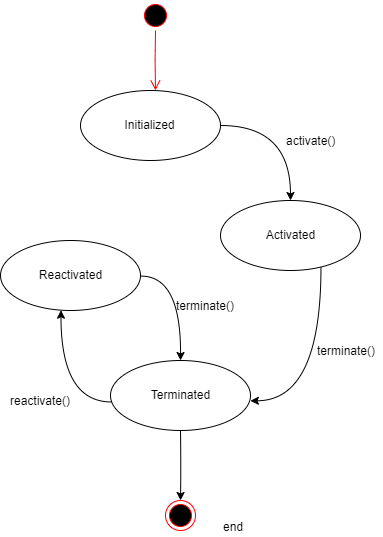

The diagram above was exported from draw.io. Its source (the exported page's mxGraphModel, read from the mxfile embedded in the PNG):
<mxGraphModel dx="1296" dy="685" grid="1" gridSize="10" guides="1" tooltips="1" connect="1" arrows="1" fold="1" page="1" pageScale="1" pageWidth="850" pageHeight="1100" math="0" shadow="0">
  <root>
    <mxCell id="2x_i5UQ7rAlo7Yh3Gqw0-0" />
    <mxCell id="2x_i5UQ7rAlo7Yh3Gqw0-1" parent="2x_i5UQ7rAlo7Yh3Gqw0-0" />
    <mxCell id="2x_i5UQ7rAlo7Yh3Gqw0-2" value="" style="ellipse;html=1;shape=startState;fillColor=#000000;strokeColor=#ff0000;" vertex="1" parent="2x_i5UQ7rAlo7Yh3Gqw0-1">
      <mxGeometry x="160" y="110" width="30" height="30" as="geometry" />
    </mxCell>
    <mxCell id="2x_i5UQ7rAlo7Yh3Gqw0-3" value="" style="edgeStyle=orthogonalEdgeStyle;html=1;verticalAlign=bottom;endArrow=open;endSize=8;strokeColor=#ff0000;" edge="1" source="2x_i5UQ7rAlo7Yh3Gqw0-2" parent="2x_i5UQ7rAlo7Yh3Gqw0-1">
      <mxGeometry relative="1" as="geometry">
        <mxPoint x="175" y="200" as="targetPoint" />
      </mxGeometry>
    </mxCell>
    <mxCell id="2x_i5UQ7rAlo7Yh3Gqw0-9" style="edgeStyle=orthogonalEdgeStyle;curved=1;rounded=0;orthogonalLoop=1;jettySize=auto;html=1;" edge="1" parent="2x_i5UQ7rAlo7Yh3Gqw0-1" source="2x_i5UQ7rAlo7Yh3Gqw0-4">
      <mxGeometry relative="1" as="geometry">
        <mxPoint x="310" y="310" as="targetPoint" />
      </mxGeometry>
    </mxCell>
    <mxCell id="2x_i5UQ7rAlo7Yh3Gqw0-4" value="Initialized" style="ellipse;whiteSpace=wrap;html=1;" vertex="1" parent="2x_i5UQ7rAlo7Yh3Gqw0-1">
      <mxGeometry x="100" y="200" width="140" height="70" as="geometry" />
    </mxCell>
    <mxCell id="2x_i5UQ7rAlo7Yh3Gqw0-11" style="edgeStyle=orthogonalEdgeStyle;curved=1;rounded=0;orthogonalLoop=1;jettySize=auto;html=1;entryX=0.429;entryY=1;entryDx=0;entryDy=0;entryPerimeter=0;exitX=0.007;exitY=0.6;exitDx=0;exitDy=0;exitPerimeter=0;" edge="1" parent="2x_i5UQ7rAlo7Yh3Gqw0-1" source="2x_i5UQ7rAlo7Yh3Gqw0-5" target="2x_i5UQ7rAlo7Yh3Gqw0-7">
      <mxGeometry relative="1" as="geometry" />
    </mxCell>
    <mxCell id="2x_i5UQ7rAlo7Yh3Gqw0-18" style="edgeStyle=orthogonalEdgeStyle;curved=1;rounded=0;orthogonalLoop=1;jettySize=auto;html=1;" edge="1" parent="2x_i5UQ7rAlo7Yh3Gqw0-1" source="2x_i5UQ7rAlo7Yh3Gqw0-5" target="2x_i5UQ7rAlo7Yh3Gqw0-17">
      <mxGeometry relative="1" as="geometry" />
    </mxCell>
    <mxCell id="2x_i5UQ7rAlo7Yh3Gqw0-5" value="Terminated" style="ellipse;whiteSpace=wrap;html=1;" vertex="1" parent="2x_i5UQ7rAlo7Yh3Gqw0-1">
      <mxGeometry x="130" y="470" width="140" height="70" as="geometry" />
    </mxCell>
    <mxCell id="2x_i5UQ7rAlo7Yh3Gqw0-10" style="edgeStyle=orthogonalEdgeStyle;curved=1;rounded=0;orthogonalLoop=1;jettySize=auto;html=1;" edge="1" parent="2x_i5UQ7rAlo7Yh3Gqw0-1" source="2x_i5UQ7rAlo7Yh3Gqw0-6">
      <mxGeometry relative="1" as="geometry">
        <mxPoint x="270" y="510" as="targetPoint" />
        <Array as="points">
          <mxPoint x="340" y="510" />
        </Array>
      </mxGeometry>
    </mxCell>
    <mxCell id="2x_i5UQ7rAlo7Yh3Gqw0-6" value="Activated" style="ellipse;whiteSpace=wrap;html=1;" vertex="1" parent="2x_i5UQ7rAlo7Yh3Gqw0-1">
      <mxGeometry x="240" y="310" width="140" height="70" as="geometry" />
    </mxCell>
    <mxCell id="2x_i5UQ7rAlo7Yh3Gqw0-12" style="edgeStyle=orthogonalEdgeStyle;curved=1;rounded=0;orthogonalLoop=1;jettySize=auto;html=1;exitX=1;exitY=0.5;exitDx=0;exitDy=0;" edge="1" parent="2x_i5UQ7rAlo7Yh3Gqw0-1" source="2x_i5UQ7rAlo7Yh3Gqw0-7" target="2x_i5UQ7rAlo7Yh3Gqw0-5">
      <mxGeometry relative="1" as="geometry" />
    </mxCell>
    <mxCell id="2x_i5UQ7rAlo7Yh3Gqw0-7" value="Reactivated" style="ellipse;whiteSpace=wrap;html=1;" vertex="1" parent="2x_i5UQ7rAlo7Yh3Gqw0-1">
      <mxGeometry x="20" y="350" width="140" height="70" as="geometry" />
    </mxCell>
    <mxCell id="2x_i5UQ7rAlo7Yh3Gqw0-13" value="activate()" style="text;html=1;align=center;verticalAlign=middle;resizable=0;points=[];;autosize=1;" vertex="1" parent="2x_i5UQ7rAlo7Yh3Gqw0-1">
      <mxGeometry x="300" y="240" width="60" height="20" as="geometry" />
    </mxCell>
    <mxCell id="2x_i5UQ7rAlo7Yh3Gqw0-14" value="terminate()" style="text;html=1;align=center;verticalAlign=middle;resizable=0;points=[];;autosize=1;" vertex="1" parent="2x_i5UQ7rAlo7Yh3Gqw0-1">
      <mxGeometry x="331" y="450" width="70" height="20" as="geometry" />
    </mxCell>
    <mxCell id="2x_i5UQ7rAlo7Yh3Gqw0-15" value="reactivate()" style="text;html=1;align=center;verticalAlign=middle;resizable=0;points=[];;autosize=1;" vertex="1" parent="2x_i5UQ7rAlo7Yh3Gqw0-1">
      <mxGeometry x="20" y="500" width="80" height="20" as="geometry" />
    </mxCell>
    <mxCell id="2x_i5UQ7rAlo7Yh3Gqw0-16" value="terminate()" style="text;html=1;align=center;verticalAlign=middle;resizable=0;points=[];;autosize=1;" vertex="1" parent="2x_i5UQ7rAlo7Yh3Gqw0-1">
      <mxGeometry x="190" y="405" width="70" height="20" as="geometry" />
    </mxCell>
    <mxCell id="2x_i5UQ7rAlo7Yh3Gqw0-17" value="" style="ellipse;html=1;shape=endState;fillColor=#000000;strokeColor=#ff0000;" vertex="1" parent="2x_i5UQ7rAlo7Yh3Gqw0-1">
      <mxGeometry x="185" y="610" width="30" height="30" as="geometry" />
    </mxCell>
    <mxCell id="2x_i5UQ7rAlo7Yh3Gqw0-19" value="end" style="text;html=1;align=center;verticalAlign=middle;resizable=0;points=[];;autosize=1;" vertex="1" parent="2x_i5UQ7rAlo7Yh3Gqw0-1">
      <mxGeometry x="233" y="626" width="40" height="20" as="geometry" />
    </mxCell>
  </root>
</mxGraphModel>